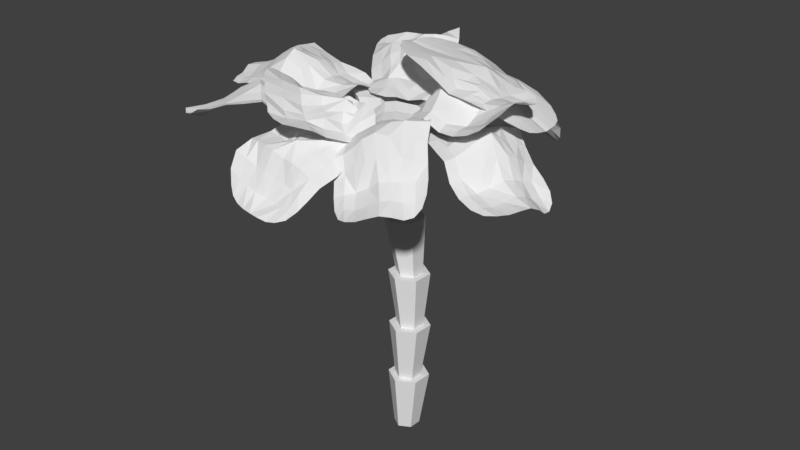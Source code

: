 # Source: palmtree_1.blend  (saved by Blender 2.78.0; exported with 4.5.12 LTS)
import bpy
from mathutils import Matrix  # noqa: F401  (used for matrix-valued properties, if any)

bpy.ops.wm.read_factory_settings(use_empty=True)
scene = bpy.context.scene
scene.name = 'Scene'

# ---- collections
col_collection_1 = bpy.data.collections.new('Collection 1'); scene.collection.children.link(col_collection_1)

# ---- world
world_world = bpy.data.worlds.new('World'); scene.world = world_world
world_world.color = (0.05088, 0.05088, 0.05088)
world_world.use_sun_shadow = False
world_world.sun_shadow_jitter_overblur = 0.0
world_world.cycles.sampling_method = 'MANUAL'

# ---- meshes
me_plane_011 = bpy.data.meshes.new('Plane.011')
me_plane_011.from_pydata([(0.3231, 0.2641, -0.06756), (0.3207, 0.09726, 0.1308), (0.4455, 0.2767, -0.07657), (0.3239, 0.5221, -0.07202), (0.1876, 0.2771, 0.0005654), (0.2076, 0.1147, 0.2177), (0.4327, 0.08315, 0.008211), (0.4379, 0.5008, -0.0867), (0.1907, 0.5325, -0.01865), (-0.1691, 0.3254, 0.09362), (-0.1668, 0.1463, 0.2661), (-0.044, 0.3206, 0.1097), (-0.1734, 0.5363, 0.002925), (-0.2923, 0.3314, 0.08926), (-0.2937, 0.1469, 0.2088), (-0.03678, 0.1437, 0.2899), (-0.0506, 0.5453, 0.04728), (-0.2872, 0.5218, 0.01171), (-0.1969, -0.4614, 0.269), (-0.2029, -0.6598, 0.2119), (-0.07214, -0.4652, 0.2898), (-0.2036, -0.2643, 0.4169), (-0.332, -0.4595, 0.3094), (-0.3175, -0.639, 0.2045), (-0.08374, -0.669, 0.2429), (-0.06607, -0.2694, 0.4053), (-0.3375, -0.2584, 0.4034), (0.2829, -0.4552, 0.1822), (0.2599, -0.6555, 0.1224), (0.4029, -0.4528, 0.1621), (0.3119, -0.2633, 0.2618), (0.1682, -0.4596, 0.2355), (0.1486, -0.6654, 0.1788), (0.3803, -0.6387, 0.1441), (0.4232, -0.2633, 0.1694), (0.1937, -0.2633, 0.3162), (-0.4693, -0.2542, 0.3948), (-0.4671, -0.4534, 0.3348), (-0.4372, -0.6154, 0.2392), (0.1352, -0.8731, 0.151), (0.2487, -0.8595, 0.1313), (0.3483, -0.8193, 0.1054), (0.5532, 0.0866, -0.0482), (0.554, 0.2786, -0.1105), (0.5355, 0.4673, -0.1264), (-0.05568, 0.7706, 0.02651), (-0.1728, 0.7535, -0.03308), (-0.2738, 0.7133, -0.03972), (-0.4045, 0.5122, 0.07825), (-0.4242, 0.3449, 0.1331), (-0.4257, 0.1536, 0.1887), (-0.3095, -0.8204, 0.1906), (-0.2065, -0.8603, 0.1935), (-0.09208, -0.8751, 0.2241), (0.4859, -0.6096, 0.1078), (0.5225, -0.4469, 0.129), (0.5448, -0.2627, 0.1194), (0.4136, 0.7129, -0.05404), (0.3064, 0.7604, -0.01611), (0.1848, 0.7733, 0.02886), (0.09117, 0.1277, 0.2642), (0.07457, 0.3085, 0.09931), (0.06858, 0.5406, 0.04619), (0.03705, -0.6685, 0.2363), (0.05196, -0.4634, 0.2805), (0.07252, -0.2686, 0.3754), (-0.0403, -0.05414, 0.3915), (-0.1672, -0.05319, 0.3406), (-0.2999, -0.04793, 0.3248), (0.4491, -0.07506, 0.1619), (0.3374, -0.06889, 0.256), (0.2302, -0.05949, 0.3658), (-0.3853, -0.7414, 0.1781), (0.4369, -0.7431, 0.1257), (-0.3556, 0.6397, 0.01086), (0.4892, 0.6187, -0.1041), (-0.4278, -0.0444, 0.2924), (0.02704, -0.8753, 0.2229), (0.5725, -0.07445, 0.1169), (0.06457, 0.7712, 0.0533), (0.09782, -0.05575, 0.4417), (0.3854, 2.42, -0.9141), (0.3074, 2.351, -0.6766), (0.5048, 2.392, -0.9004), (0.476, 2.644, -1.005), (0.2572, 2.496, -0.8848), (0.2, 2.432, -0.6268), (0.4181, 2.259, -0.7604), (0.5763, 2.586, -0.9865), (0.3503, 2.712, -0.9875), (-0.06754, 2.677, -0.8918), (-0.143, 2.586, -0.673), (0.04617, 2.643, -0.8488), (0.009786, 2.828, -1.047), (-0.1801, 2.716, -0.9241), (-0.2562, 2.601, -0.7528), (-0.02469, 2.556, -0.6226), (0.1235, 2.818, -0.9828), (-0.1023, 2.851, -1.058), (-0.382, 2.064, -0.4728), (-0.4511, 1.87, -0.4599), (-0.2687, 2.033, -0.4259), (-0.3333, 2.296, -0.4047), (-0.5111, 2.12, -0.4653), (-0.5503, 1.918, -0.4982), (-0.3459, 1.839, -0.403), (-0.2056, 2.247, -0.3842), (-0.4551, 2.334, -0.4476), (0.07601, 1.898, -0.4521), (-0.009411, 1.706, -0.4447), (0.1907, 1.857, -0.4457), (0.1624, 2.088, -0.4373), (-0.03744, 1.947, -0.4262), (-0.1219, 1.751, -0.4134), (0.1068, 1.694, -0.4047), (0.2746, 2.021, -0.4983), (0.04712, 2.143, -0.4126), (-0.5759, 2.372, -0.4851), (-0.6375, 2.174, -0.4728), (-0.657, 1.986, -0.4998), (-0.2039, 1.562, -0.3721), (-0.09136, 1.534, -0.3704), (0.01784, 1.53, -0.3864), (0.5369, 2.205, -0.7876), (0.6099, 2.349, -0.909), (0.6594, 2.514, -0.9909), (0.1987, 3.009, -1.079), (0.0888, 3.004, -1.152), (-0.01883, 2.995, -1.167), (-0.2212, 2.902, -1.019), (-0.3025, 2.783, -0.9166), (-0.3753, 2.637, -0.8017), (-0.6044, 1.751, -0.4483), (-0.5223, 1.688, -0.4103), (-0.4234, 1.654, -0.3528), (0.2187, 1.675, -0.4252), (0.3074, 1.816, -0.4526), (0.3929, 1.967, -0.5185), (0.6241, 2.792, -1.033), (0.5371, 2.879, -1.037), (0.424, 2.943, -1.026), (0.09153, 2.495, -0.6134), (0.1536, 2.594, -0.8289), (0.2333, 2.779, -0.9568), (-0.2323, 1.803, -0.3834), (-0.1513, 1.995, -0.4084), (-0.07323, 2.197, -0.3824), (-0.1057, 2.423, -0.4637), (-0.2193, 2.441, -0.5377), (-0.3399, 2.477, -0.5823), (0.3647, 2.175, -0.5628), (0.2541, 2.249, -0.5024), (0.1473, 2.331, -0.4277), (-0.6466, 1.838, -0.5024), (0.1252, 1.579, -0.3745), (-0.1252, 2.974, -1.113), (0.6666, 2.668, -1.031), (-0.4552, 2.505, -0.6405), (-0.3121, 1.619, -0.3285), (0.4842, 2.123, -0.5779), (0.3088, 2.985, -1.029), (0.01813, 2.401, -0.3876), (0.9648, 1.338, -0.8418), (0.899, 1.306, -0.5931), (1.04, 1.24, -0.8511), (1.162, 1.465, -0.9504), (0.9211, 1.474, -0.7892), (0.8772, 1.431, -0.5244), (0.9114, 1.176, -0.6957), (1.204, 1.356, -0.9514), (1.112, 1.594, -0.9101), (0.789, 1.817, -0.7354), (0.7082, 1.769, -0.5052), (0.8602, 1.715, -0.7147), (0.9193, 1.903, -0.9039), (0.7236, 1.921, -0.7459), (0.6196, 1.861, -0.5619), (0.7863, 1.666, -0.4782), (1.009, 1.817, -0.863), (0.8476, 1.993, -0.8937), (0.2267, 1.492, -0.2573), (0.05311, 1.384, -0.2294), (0.3, 1.392, -0.2328), (0.4213, 1.633, -0.2024), (0.1658, 1.615, -0.2257), (0.0028, 1.487, -0.2483), (0.1224, 1.288, -0.1935), (0.4904, 1.513, -0.2063), (0.3469, 1.744, -0.2214), (0.4711, 1.075, -0.3236), (0.2856, 0.9794, -0.2978), (0.5333, 0.9718, -0.339), (0.6598, 1.167, -0.3276), (0.4208, 1.182, -0.2768), (0.2341, 1.081, -0.2459), (0.3726, 0.8934, -0.2809), (0.6922, 1.051, -0.4084), (0.6113, 1.279, -0.2818), (0.2739, 1.853, -0.2353), (0.1033, 1.737, -0.2093), (-0.03472, 1.607, -0.2301), (0.05855, 0.9815, -0.1876), (0.126, 0.8892, -0.2074), (0.2039, 0.8201, -0.2441), (0.9632, 1.063, -0.7447), (1.091, 1.143, -0.8793), (1.22, 1.248, -0.971), (1.172, 1.928, -0.9734), (1.074, 2.002, -1.025), (0.9853, 2.064, -1.018), (0.7961, 2.102, -0.8328), (0.6744, 2.049, -0.7156), (0.5448, 1.968, -0.5873), (-0.1362, 1.387, -0.1873), (-0.1085, 1.282, -0.1651), (-0.04625, 1.187, -0.1274), (0.442, 0.8111, -0.3223), (0.5939, 0.8672, -0.3677), (0.7445, 0.9382, -0.4504), (1.363, 1.49, -1.008), (1.352, 1.612, -0.9963), (1.309, 1.731, -0.9645), (0.8371, 1.546, -0.491), (0.9137, 1.608, -0.7154), (1.071, 1.716, -0.8582), (0.188, 1.186, -0.1957), (0.3676, 1.287, -0.2379), (0.5586, 1.391, -0.2295), (0.6652, 1.596, -0.3053), (0.579, 1.689, -0.3563), (0.504, 1.798, -0.3772), (0.8485, 1.122, -0.4906), (0.8211, 1.241, -0.4108), (0.8037, 1.362, -0.3178), (-0.1219, 1.486, -0.2331), (0.3182, 0.7897, -0.2536), (0.8995, 2.108, -0.9444), (1.317, 1.368, -1.013), (0.4251, 1.897, -0.4124), (0.01962, 1.088, -0.1246), (0.9033, 1.008, -0.528), (1.248, 1.836, -0.9452), (0.757, 1.493, -0.2543), (0.1003, 2.168, -0.3111), (0.05804, 1.966, -0.1538), (0.2222, 2.153, -0.3234), (0.1622, 2.413, -0.2597), (-0.02839, 2.196, -0.2351), (-0.04789, 1.989, -0.05947), (0.1638, 1.954, -0.2819), (0.2679, 2.37, -0.2844), (0.03509, 2.442, -0.1987), (-0.3638, 2.304, -0.1159), (-0.4043, 2.095, 0.01334), (-0.2434, 2.267, -0.1076), (-0.3178, 2.525, -0.1585), (-0.482, 2.339, -0.1127), (-0.5274, 2.138, -0.03596), (-0.2787, 2.057, 0.02943), (-0.1965, 2.495, -0.1195), (-0.4318, 2.535, -0.1474), (-0.5774, 1.526, -0.1137), (-0.63, 1.352, -0.2121), (-0.4571, 1.489, -0.1006), (-0.5376, 1.681, 0.07337), (-0.7082, 1.55, -0.06719), (-0.7364, 1.4, -0.209), (-0.5165, 1.309, -0.1898), (-0.4051, 1.647, 0.05411), (-0.6662, 1.721, 0.06825), (-0.1095, 1.44, -0.2212), (-0.1791, 1.269, -0.3217), (0.007642, 1.419, -0.2464), (-0.03607, 1.598, -0.1035), (-0.2222, 1.451, -0.1645), (-0.2898, 1.273, -0.2632), (-0.05825, 1.252, -0.303), (0.0722, 1.592, -0.1992), (-0.1511, 1.613, -0.04458), (-0.7933, 1.757, 0.06741), (-0.8382, 1.581, -0.03427), (-0.8472, 1.442, -0.1641), (-0.3519, 1.085, -0.3346), (-0.2383, 1.076, -0.3566), (-0.132, 1.097, -0.3782), (0.2818, 1.942, -0.3423), (0.3282, 2.138, -0.3614), (0.3549, 2.324, -0.3353), (-0.1481, 2.714, -0.09076), (-0.2658, 2.738, -0.1467), (-0.3734, 2.725, -0.1567), (-0.5483, 2.538, -0.07866), (-0.6071, 2.372, -0.06037), (-0.654, 2.179, -0.04747), (-0.7715, 1.229, -0.2622), (-0.6809, 1.167, -0.2732), (-0.5733, 1.12, -0.2524), (0.0513, 1.263, -0.3374), (0.1253, 1.404, -0.2834), (0.1906, 1.576, -0.254), (0.2944, 2.569, -0.2054), (0.2014, 2.63, -0.1528), (0.08623, 2.661, -0.09998), (-0.1581, 2.018, -0.005495), (-0.131, 2.23, -0.1263), (-0.08181, 2.463, -0.1276), (-0.399, 1.283, -0.2022), (-0.3361, 1.464, -0.1155), (-0.2702, 1.623, 0.01816), (-0.3291, 1.848, 0.08589), (-0.4521, 1.89, 0.0429), (-0.5797, 1.929, 0.0353), (0.1419, 1.766, -0.1671), (0.03468, 1.777, -0.06842), (-0.06751, 1.786, 0.04607), (-0.8264, 1.324, -0.2535), (-0.02787, 1.144, -0.3464), (-0.4704, 2.663, -0.1192), (0.3457, 2.473, -0.2784), (-0.7031, 1.969, 0.01093), (-0.4576, 1.092, -0.2596), (0.2621, 1.748, -0.2171), (-0.03116, 2.681, -0.07056), (-0.1954, 1.804, 0.1275), (0.6907, 1.039, -0.3453), (0.8556, 0.9717, -0.4068), (0.6839, 1.13, -0.3954), (0.5175, 1.103, -0.2288), (0.675, 0.9354, -0.3159), (0.8806, 0.8753, -0.3462), (0.7839, 1.053, -0.5132), (0.5397, 1.193, -0.2931), (0.4854, 0.9952, -0.2028), (0.5979, 0.5669, -0.2234), (0.8084, 0.5484, -0.2385), (0.616, 0.6647, -0.2649), (0.4032, 0.611, -0.1428), (0.5957, 0.4727, -0.1478), (0.7483, 0.4376, -0.2432), (0.8357, 0.6508, -0.2865), (0.4138, 0.7193, -0.1717), (0.4184, 0.5127, -0.09169), (1.32, 0.3402, -0.547), (1.414, 0.2665, -0.7332), (1.329, 0.4549, -0.592), (1.231, 0.4103, -0.3369), (1.336, 0.2233, -0.4674), (1.414, 0.17, -0.6604), (1.419, 0.3726, -0.789), (1.256, 0.5351, -0.3778), (1.19, 0.2799, -0.3097), (1.315, 0.811, -0.7574), (1.454, 0.7447, -0.9091), (1.346, 0.9114, -0.7808), (1.246, 0.8772, -0.5568), (1.311, 0.7045, -0.7129), (1.428, 0.6336, -0.8974), (1.46, 0.8516, -0.9204), (1.227, 0.9737, -0.6496), (1.247, 0.7716, -0.4939), (1.143, 0.1562, -0.3032), (1.34, 0.09767, -0.3861), (1.431, 0.07339, -0.5617), (1.635, 0.5603, -0.9819), (1.63, 0.6741, -1.017), (1.615, 0.7804, -1.019), (0.7733, 1.168, -0.5709), (0.6772, 1.23, -0.4478), (0.5665, 1.275, -0.3532), (0.2539, 0.7926, -0.02439), (0.2262, 0.6743, -0.03779), (0.2513, 0.5736, -0.01843), (0.4472, 0.414, -0.02659), (0.5947, 0.3574, -0.07997), (0.7333, 0.3061, -0.1981), (1.5, 0.1201, -0.8342), (1.531, 0.1996, -0.9005), (1.564, 0.3027, -0.9368), (1.451, 0.9543, -0.9382), (1.33, 1.007, -0.8542), (1.2, 1.068, -0.7533), (0.397, 1.241, -0.1598), (0.3441, 1.159, -0.1164), (0.3156, 1.056, -0.07165), (0.8508, 0.7572, -0.3465), (0.6354, 0.7981, -0.3077), (0.4546, 0.8625, -0.1721), (1.415, 0.4987, -0.8541), (1.316, 0.5749, -0.6583), (1.233, 0.6535, -0.458), (1.038, 0.6159, -0.3304), (0.981, 0.4984, -0.3472), (0.9531, 0.3684, -0.3171), (1.015, 1.029, -0.5831), (1.058, 0.9396, -0.4748), (1.062, 0.8305, -0.4107), (1.459, 0.07385, -0.7336), (1.553, 0.8774, -1.004), (0.3188, 0.4823, -0.01295), (0.4657, 1.287, -0.2424), (0.9328, 0.2354, -0.2746), (1.603, 0.4324, -0.9594), (0.9785, 1.126, -0.6857), (0.2694, 0.9224, -0.07114), (1.105, 0.7341, -0.2985), (-0.696, 0.3373, -0.2093), (-0.8294, 0.2122, -0.2546), (-0.6083, 0.2829, -0.2247), (-0.5712, 0.4906, -0.1167), (-0.7776, 0.4082, -0.2217), (-0.9332, 0.2579, -0.2274), (-0.7041, 0.1949, -0.3386), (-0.4974, 0.4079, -0.1395), (-0.6466, 0.5755, -0.137), (-1.054, 0.6733, -0.2812), (-1.181, 0.5054, -0.2576), (-0.9764, 0.5988, -0.2814), (-0.9271, 0.8402, -0.2328), (-1.144, 0.7456, -0.2453), (-1.238, 0.6034, -0.3129), (-1.103, 0.4189, -0.2602), (-0.839, 0.7715, -0.2194), (-1.025, 0.8913, -0.217), (-1.572, 0.07474, -0.5056), (-1.649, -0.03541, -0.6817), (-1.475, -0.001644, -0.505), (-1.506, 0.1905, -0.3077), (-1.692, 0.1438, -0.47), (-1.742, 0.03516, -0.6487), (-1.555, -0.1075, -0.695), (-1.41, 0.09793, -0.2964), (-1.595, 0.2933, -0.3367), (-1.146, -0.2134, -0.5353), (-1.247, -0.3501, -0.6682), (-1.076, -0.2931, -0.5154), (-1.091, -0.1155, -0.3433), (-1.239, -0.1453, -0.5325), (-1.326, -0.2738, -0.7014), (-1.161, -0.4087, -0.6399), (-0.9848, -0.1778, -0.3985), (-1.19, -0.04525, -0.3223), (-1.672, 0.3907, -0.3835), (-1.812, 0.2273, -0.4385), (-1.848, 0.1018, -0.5886), (-1.483, -0.4388, -0.761), (-1.381, -0.4997, -0.7545), (-1.285, -0.5371, -0.7226), (-0.5938, 0.13, -0.3537), (-0.5138, 0.224, -0.2396), (-0.4342, 0.3271, -0.1605), (-0.7195, 0.9207, -0.09245), (-0.7986, 0.9927, -0.1516), (-0.8982, 1.025, -0.1636), (-1.134, 0.9367, -0.1858), (-1.251, 0.8237, -0.2235), (-1.346, 0.6922, -0.3205), (-1.797, -0.07373, -0.8071), (-1.736, -0.1593, -0.8336), (-1.663, -0.2464, -0.8242), (-1.069, -0.4542, -0.6226), (-0.9751, -0.3504, -0.5525), (-0.874, -0.2364, -0.4663), (-0.4059, 0.5501, -0.03079), (-0.452, 0.6462, -0.03057), (-0.529, 0.7326, -0.03133), (-1.013, 0.3362, -0.275), (-0.8699, 0.5063, -0.2701), (-0.744, 0.6724, -0.1614), (-1.437, -0.1855, -0.7115), (-1.358, -0.07034, -0.5265), (-1.286, 0.03333, -0.3334), (-1.234, 0.2552, -0.2705), (-1.296, 0.349, -0.3384), (-1.393, 0.4422, -0.3619), (-0.8363, -0.006576, -0.3628), (-0.953, 0.03832, -0.2858), (-1.056, 0.108, -0.2642), (-1.831, 0.01713, -0.7398), (-1.175, -0.5258, -0.6886), (-1.011, 1.014, -0.1763), (-0.3902, 0.4433, -0.07602), (-1.498, 0.535, -0.3735), (-1.574, -0.3462, -0.7916), (-0.7179, -0.05898, -0.4302), (-0.6131, 0.8317, -0.08688), (-1.18, 0.1575, -0.1861), (-1.084, 1.262, -0.3099), (-1.247, 1.342, -0.3578), (-1.107, 1.16, -0.3136), (-0.8947, 1.203, -0.2177), (-1.044, 1.36, -0.3345), (-1.237, 1.457, -0.3433), (-1.226, 1.21, -0.429), (-0.9495, 1.105, -0.228), (-0.84, 1.299, -0.2506), (-0.8862, 1.699, -0.4367), (-1.085, 1.767, -0.4126), (-0.9312, 1.602, -0.4248), (-0.6852, 1.638, -0.3892), (-0.846, 1.811, -0.4141), (-1.014, 1.846, -0.4795), (-1.142, 1.666, -0.4023), (-0.7208, 1.534, -0.3632), (-0.6685, 1.749, -0.3858), (-1.629, 1.97, -0.6631), (-1.765, 1.989, -0.8371), (-1.67, 1.854, -0.6485), (-1.491, 1.966, -0.4687), (-1.602, 2.108, -0.6431), (-1.728, 2.102, -0.8175), (-1.803, 1.875, -0.8369), (-1.546, 1.847, -0.4426), (-1.424, 2.08, -0.5127), (-1.763, 1.473, -0.6346), (-1.93, 1.51, -0.7659), (-1.815, 1.384, -0.6031), (-1.646, 1.474, -0.4459), (-1.729, 1.583, -0.6448), (-1.886, 1.606, -0.8114), (-1.957, 1.414, -0.7262), (-1.672, 1.348, -0.487), (-1.611, 1.591, -0.4387), (-1.359, 2.178, -0.5729), (-1.561, 2.252, -0.6284), (-1.697, 2.23, -0.7719), (-2.095, 1.694, -0.8728), (-2.119, 1.579, -0.853), (-2.122, 1.481, -0.8102), (-1.252, 1.083, -0.4297), (-1.132, 1.05, -0.316), (-1.006, 1.017, -0.2376), (-0.5361, 1.483, -0.2371), (-0.4962, 1.575, -0.3079), (-0.4982, 1.678, -0.331), (-0.6599, 1.869, -0.3675), (-0.8062, 1.938, -0.4074), (-0.9652, 1.975, -0.5029), (-1.854, 2.102, -0.9721), (-1.916, 2.014, -0.987), (-1.974, 1.919, -0.965), (-1.969, 1.314, -0.6975), (-1.837, 1.267, -0.627), (-1.693, 1.217, -0.5405), (-0.7813, 1.076, -0.122), (-0.7055, 1.15, -0.1326), (-0.6491, 1.25, -0.1463), (-1.191, 1.553, -0.4031), (-0.9833, 1.473, -0.3977), (-0.7812, 1.419, -0.2903), (-1.839, 1.737, -0.8374), (-1.697, 1.72, -0.6548), (-1.568, 1.705, -0.4638), (-1.339, 1.735, -0.4124), (-1.274, 1.816, -0.492), (-1.218, 1.934, -0.5304), (-1.46, 1.267, -0.4505), (-1.453, 1.399, -0.3875), (-1.42, 1.521, -0.3801), (-1.777, 2.17, -0.9146), (-2.074, 1.384, -0.7674), (-0.5458, 1.779, -0.3527), (-0.8786, 1.022, -0.158), (-1.165, 2.062, -0.5578), (-2.038, 1.807, -0.9178), (-1.474, 1.131, -0.5034), (-0.5851, 1.355, -0.2159), (-1.411, 1.661, -0.3169), (-1.234, 1.969, -0.4544), (-1.135, 1.901, -0.3724), (-1.19, 2.027, -0.4897), (-1.37, 2.047, -0.5168), (-1.278, 1.899, -0.4412), (-1.178, 1.84, -0.3205), (-1.089, 1.941, -0.4725), (-1.305, 2.1, -0.5403), (-1.421, 1.973, -0.5149), (-1.438, 1.646, -0.4128), (-1.336, 1.622, -0.2862), (-1.386, 1.71, -0.4293), (-1.566, 1.703, -0.5027), (-1.501, 1.592, -0.3714), (-1.382, 1.541, -0.3152), (-1.276, 1.687, -0.3004), (-1.524, 1.777, -0.5193), (-1.608, 1.64, -0.4609), (-0.9586, 1.385, -0.08462), (-0.8182, 1.288, -0.1014), (-0.906, 1.461, -0.1099), (-1.111, 1.484, -0.05322), (-1.021, 1.314, -0.02767), (-0.8799, 1.232, -0.05968), (-0.7631, 1.356, -0.1339), (-1.052, 1.568, -0.06763), (-1.171, 1.394, -0.05411), (-0.7467, 1.692, -0.2265), (-0.6056, 1.606, -0.2012), (-0.6997, 1.761, -0.2271), (-0.8854, 1.785, -0.1864), (-0.795, 1.622, -0.1988), (-0.6452, 1.527, -0.2014), (-0.5757, 1.683, -0.2123), (-0.8205, 1.839, -0.2489), (-0.9423, 1.72, -0.1476), (-1.219, 1.305, -0.0688), (-1.091, 1.238, 0.02321), (-0.9495, 1.18, 0.003753), (-0.5143, 1.448, -0.1027), (-0.4743, 1.525, -0.1323), (-0.4599, 1.605, -0.1528), (-1.037, 2.015, -0.5158), (-1.143, 2.09, -0.5269), (-1.241, 2.147, -0.5581), (-1.67, 1.867, -0.5604), (-1.697, 1.778, -0.5724), (-1.716, 1.706, -0.5384), (-1.652, 1.579, -0.4044), (-1.564, 1.52, -0.3307), (-1.44, 1.453, -0.2919), (-0.7467, 1.156, -0.07915), (-0.678, 1.2, -0.09691), (-0.6221, 1.268, -0.1025), (-0.5503, 1.756, -0.2362), (-0.6453, 1.818, -0.2792), (-0.7532, 1.888, -0.321), (-1.44, 2.168, -0.5744), (-1.506, 2.118, -0.5803), (-1.565, 2.052, -0.5682), (-1.213, 1.754, -0.328), (-1.327, 1.8, -0.4491), (-1.478, 1.882, -0.5077), (-0.7025, 1.436, -0.1775), (-0.8496, 1.537, -0.1588), (-0.9923, 1.64, -0.1291), (-1.164, 1.645, -0.1906), (-1.202, 1.556, -0.2221), (-1.257, 1.467, -0.2137), (-0.9466, 1.901, -0.3573), (-1.008, 1.856, -0.2735), (-1.065, 1.787, -0.2318), (-0.8342, 1.143, -0.05555), (-0.4786, 1.682, -0.1945), (-1.706, 1.637, -0.4851), (-1.351, 2.183, -0.5728), (-1.317, 1.377, -0.1946), (-0.5662, 1.358, -0.1004), (-0.8834, 1.953, -0.4349), (-1.611, 1.954, -0.5841), (-1.131, 1.738, -0.1455), (-0.3863, 0.8376, 0.03649), (-0.5408, 0.7721, 0.1223), (-0.3356, 0.7496, 0.01199), (-0.206, 0.9449, -0.0235), (-0.4456, 0.9286, 0.02931), (-0.599, 0.8628, 0.167), (-0.4937, 0.6797, 0.01149), (-0.1757, 0.8365, -0.03369), (-0.2625, 1.043, -0.04613), (-0.6519, 1.253, -0.02009), (-0.7687, 1.169, 0.1355), (-0.6038, 1.157, -0.01899), (-0.4932, 1.358, -0.1209), (-0.6893, 1.363, 0.01225), (-0.8287, 1.26, 0.07194), (-0.7241, 1.062, 0.1405), (-0.4278, 1.266, -0.117), (-0.5526, 1.447, -0.08989), (-1.3, 0.8879, 0.3312), (-1.484, 0.7723, 0.2862), (-1.237, 0.7822, 0.3252), (-1.111, 1.019, 0.3947), (-1.362, 1.008, 0.378), (-1.525, 0.8814, 0.3183), (-1.429, 0.667, 0.2687), (-1.045, 0.9034, 0.4051), (-1.181, 1.136, 0.3631), (-1.031, 0.4542, 0.2575), (-1.214, 0.3391, 0.2688), (-0.9788, 0.3629, 0.28), (-0.8586, 0.5736, 0.3307), (-1.091, 0.5523, 0.2685), (-1.282, 0.4272, 0.2421), (-1.14, 0.2615, 0.28), (-0.8176, 0.459, 0.2716), (-0.9119, 0.6812, 0.3566), (-1.251, 1.237, 0.315), (-1.423, 1.139, 0.415), (-1.562, 1.001, 0.3788), (-1.471, 0.3332, 0.347), (-1.397, 0.2404, 0.3356), (-1.309, 0.1782, 0.3352), (-0.4268, 0.5735, -0.01784), (-0.28, 0.6553, -0.01297), (-0.1524, 0.7345, -0.03868), (-0.2324, 1.383, -0.1468), (-0.3167, 1.46, -0.1908), (-0.3968, 1.525, -0.1712), (-0.6122, 1.541, -0.03981), (-0.7468, 1.481, 0.03838), (-0.9025, 1.379, 0.07137), (-1.681, 0.7629, 0.276), (-1.664, 0.6564, 0.2704), (-1.616, 0.5541, 0.2869), (-1.064, 0.1892, 0.2737), (-0.9307, 0.2605, 0.2346), (-0.78, 0.3422, 0.1994), (-0.01435, 0.953, -0.06131), (-0.03357, 1.055, -0.08698), (-0.07951, 1.161, -0.09494), (-0.6762, 0.949, 0.1291), (-0.5293, 1.036, -0.0134), (-0.3365, 1.159, -0.06791), (-1.36, 0.5462, 0.2415), (-1.169, 0.6679, 0.2898), (-0.9801, 0.785, 0.3529), (-0.8626, 0.9727, 0.27), (-0.9346, 1.058, 0.2013), (-1.008, 1.172, 0.1818), (-0.6486, 0.5548, 0.1496), (-0.688, 0.6652, 0.238), (-0.7449, 0.7746, 0.2667), (-1.652, 0.8754, 0.2981), (-1.2, 0.1521, 0.306), (-0.4952, 1.559, -0.1253), (-0.04738, 0.8413, -0.05086), (-1.082, 1.292, 0.1753), (-1.544, 0.4414, 0.32), (-0.6035, 0.4401, 0.07118), (-0.1608, 1.264, -0.1471), (-0.7881, 0.892, 0.3567), (0.6477, 0.4541, 0.145), (0.5056, 0.5518, 0.06916), (0.5996, 0.368, 0.1793), (0.824, 0.3853, 0.2539), (0.7082, 0.5225, 0.08588), (0.5455, 0.6574, 0.03974), (0.4869, 0.4021, 0.05271), (0.7458, 0.3081, 0.2806), (0.8976, 0.4449, 0.188), (0.9352, 0.747, -0.1342), (0.7622, 0.8692, -0.1389), (0.8687, 0.6763, -0.08726), (1.118, 0.6567, -0.06572), (1.004, 0.8444, -0.1545), (0.8449, 0.8968, -0.2299), (0.6836, 0.7973, -0.09195), (1.061, 0.5829, -0.003296), (1.162, 0.7524, -0.1037), (0.2651, 1.104, -0.4517), (0.1228, 1.093, -0.6211), (0.1988, 1.016, -0.3952), (0.4154, 1.134, -0.2685), (0.3279, 1.227, -0.4845), (0.189, 1.192, -0.6448), (0.05825, 1.002, -0.5786), (0.3347, 1.052, -0.2004), (0.5041, 1.202, -0.3513), (0.01537, 0.705, -0.2408), (-0.1487, 0.7351, -0.3779), (-0.05381, 0.6507, -0.1787), (0.146, 0.743, -0.06505), (0.07441, 0.7907, -0.291), (-0.08588, 0.792, -0.4552), (-0.1943, 0.6701, -0.3052), (0.0858, 0.6223, -0.05629), (0.2096, 0.8415, -0.102), (0.5859, 1.251, -0.4434), (0.4041, 1.35, -0.5238), (0.2543, 1.314, -0.6499), (-0.2715, 0.9041, -0.5469), (-0.3212, 0.8146, -0.4858), (-0.3445, 0.7429, -0.4094), (0.4307, 0.2957, 0.09893), (0.5479, 0.276, 0.2178), (0.6687, 0.2412, 0.3039), (1.238, 0.5342, 0.1343), (1.292, 0.5796, 0.03485), (1.314, 0.6638, -0.02499), (1.202, 0.864, -0.1315), (1.074, 0.9503, -0.1955), (0.9215, 0.991, -0.2993), (0.05254, 1.169, -0.7891), (-0.03035, 1.102, -0.771), (-0.108, 1.04, -0.7153), (-0.2281, 0.5943, -0.2415), (-0.1068, 0.5429, -0.1573), (0.0277, 0.4922, -0.05748), (0.9106, 0.2762, 0.3911), (1.001, 0.3188, 0.3541), (1.079, 0.3884, 0.3046), (0.6081, 0.709, -0.05105), (0.7891, 0.5848, -0.01446), (0.9805, 0.5224, 0.1068), (-0.01048, 0.8881, -0.5282), (0.1384, 0.9008, -0.3509), (0.2766, 0.9231, -0.1674), (0.5093, 0.9074, -0.1287), (0.5856, 0.934, -0.2324), (0.665, 1.011, -0.3118), (0.2731, 0.5073, 0.009505), (0.3187, 0.6465, 0.01861), (0.3813, 0.7496, -0.01981), (0.1492, 1.231, -0.7607), (-0.3183, 0.6592, -0.3332), (1.291, 0.7588, -0.08321), (0.8, 0.2407, 0.377), (0.7451, 1.102, -0.3845), (-0.1932, 0.9735, -0.6302), (0.2218, 0.3705, 0.0109), (1.16, 0.4402, 0.2014), (0.4309, 0.8954, -0.01343)], [], [(0, 4, 5, 1), (1, 5, 71, 70), (4, 61, 60, 5), (5, 60, 80, 71), (0, 1, 6, 2), (2, 6, 42, 43), (1, 70, 69, 6), (6, 69, 78, 42), (0, 2, 7, 3), (3, 7, 57, 58), (2, 43, 44, 7), (7, 44, 75, 57), (0, 3, 8, 4), (4, 8, 62, 61), (3, 58, 59, 8), (8, 59, 79, 62), (9, 13, 14, 10), (10, 14, 68, 67), (13, 49, 50, 14), (14, 50, 76, 68), (9, 10, 15, 11), (11, 15, 60, 61), (10, 67, 66, 15), (15, 66, 80, 60), (9, 11, 16, 12), (12, 16, 45, 46), (11, 61, 62, 16), (16, 62, 79, 45), (9, 12, 17, 13), (13, 17, 48, 49), (12, 46, 47, 17), (17, 47, 74, 48), (18, 22, 23, 19), (19, 23, 51, 52), (22, 37, 38, 23), (23, 38, 72, 51), (18, 19, 24, 20), (20, 24, 63, 64), (19, 52, 53, 24), (24, 53, 77, 63), (18, 20, 25, 21), (21, 25, 66, 67), (20, 64, 65, 25), (25, 65, 80, 66), (18, 21, 26, 22), (22, 26, 36, 37), (21, 67, 68, 26), (26, 68, 76, 36), (27, 31, 32, 28), (28, 32, 39, 40), (31, 64, 63, 32), (32, 63, 77, 39), (27, 28, 33, 29), (29, 33, 54, 55), (28, 40, 41, 33), (33, 41, 73, 54), (27, 29, 34, 30), (30, 34, 69, 70), (29, 55, 56, 34), (34, 56, 78, 69), (27, 30, 35, 31), (31, 35, 65, 64), (30, 70, 71, 35), (35, 71, 80, 65), (81, 85, 86, 82), (82, 86, 152, 151), (85, 142, 141, 86), (86, 141, 161, 152), (81, 82, 87, 83), (83, 87, 123, 124), (82, 151, 150, 87), (87, 150, 159, 123), (81, 83, 88, 84), (84, 88, 138, 139), (83, 124, 125, 88), (88, 125, 156, 138), (81, 84, 89, 85), (85, 89, 143, 142), (84, 139, 140, 89), (89, 140, 160, 143), (90, 94, 95, 91), (91, 95, 149, 148), (94, 130, 131, 95), (95, 131, 157, 149), (90, 91, 96, 92), (92, 96, 141, 142), (91, 148, 147, 96), (96, 147, 161, 141), (90, 92, 97, 93), (93, 97, 126, 127), (92, 142, 143, 97), (97, 143, 160, 126), (90, 93, 98, 94), (94, 98, 129, 130), (93, 127, 128, 98), (98, 128, 155, 129), (99, 103, 104, 100), (100, 104, 132, 133), (103, 118, 119, 104), (104, 119, 153, 132), (99, 100, 105, 101), (101, 105, 144, 145), (100, 133, 134, 105), (105, 134, 158, 144), (99, 101, 106, 102), (102, 106, 147, 148), (101, 145, 146, 106), (106, 146, 161, 147), (99, 102, 107, 103), (103, 107, 117, 118), (102, 148, 149, 107), (107, 149, 157, 117), (108, 112, 113, 109), (109, 113, 120, 121), (112, 145, 144, 113), (113, 144, 158, 120), (108, 109, 114, 110), (110, 114, 135, 136), (109, 121, 122, 114), (114, 122, 154, 135), (108, 110, 115, 111), (111, 115, 150, 151), (110, 136, 137, 115), (115, 137, 159, 150), (108, 111, 116, 112), (112, 116, 146, 145), (111, 151, 152, 116), (116, 152, 161, 146), (162, 166, 167, 163), (163, 167, 233, 232), (166, 223, 222, 167), (167, 222, 242, 233), (162, 163, 168, 164), (164, 168, 204, 205), (163, 232, 231, 168), (168, 231, 240, 204), (162, 164, 169, 165), (165, 169, 219, 220), (164, 205, 206, 169), (169, 206, 237, 219), (162, 165, 170, 166), (166, 170, 224, 223), (165, 220, 221, 170), (170, 221, 241, 224), (171, 175, 176, 172), (172, 176, 230, 229), (175, 211, 212, 176), (176, 212, 238, 230), (171, 172, 177, 173), (173, 177, 222, 223), (172, 229, 228, 177), (177, 228, 242, 222), (171, 173, 178, 174), (174, 178, 207, 208), (173, 223, 224, 178), (178, 224, 241, 207), (171, 174, 179, 175), (175, 179, 210, 211), (174, 208, 209, 179), (179, 209, 236, 210), (180, 184, 185, 181), (181, 185, 213, 214), (184, 199, 200, 185), (185, 200, 234, 213), (180, 181, 186, 182), (182, 186, 225, 226), (181, 214, 215, 186), (186, 215, 239, 225), (180, 182, 187, 183), (183, 187, 228, 229), (182, 226, 227, 187), (187, 227, 242, 228), (180, 183, 188, 184), (184, 188, 198, 199), (183, 229, 230, 188), (188, 230, 238, 198), (189, 193, 194, 190), (190, 194, 201, 202), (193, 226, 225, 194), (194, 225, 239, 201), (189, 190, 195, 191), (191, 195, 216, 217), (190, 202, 203, 195), (195, 203, 235, 216), (189, 191, 196, 192), (192, 196, 231, 232), (191, 217, 218, 196), (196, 218, 240, 231), (189, 192, 197, 193), (193, 197, 227, 226), (192, 232, 233, 197), (197, 233, 242, 227), (243, 247, 248, 244), (244, 248, 314, 313), (247, 304, 303, 248), (248, 303, 323, 314), (243, 244, 249, 245), (245, 249, 285, 286), (244, 313, 312, 249), (249, 312, 321, 285), (243, 245, 250, 246), (246, 250, 300, 301), (245, 286, 287, 250), (250, 287, 318, 300), (243, 246, 251, 247), (247, 251, 305, 304), (246, 301, 302, 251), (251, 302, 322, 305), (252, 256, 257, 253), (253, 257, 311, 310), (256, 292, 293, 257), (257, 293, 319, 311), (252, 253, 258, 254), (254, 258, 303, 304), (253, 310, 309, 258), (258, 309, 323, 303), (252, 254, 259, 255), (255, 259, 288, 289), (254, 304, 305, 259), (259, 305, 322, 288), (252, 255, 260, 256), (256, 260, 291, 292), (255, 289, 290, 260), (260, 290, 317, 291), (261, 265, 266, 262), (262, 266, 294, 295), (265, 280, 281, 266), (266, 281, 315, 294), (261, 262, 267, 263), (263, 267, 306, 307), (262, 295, 296, 267), (267, 296, 320, 306), (261, 263, 268, 264), (264, 268, 309, 310), (263, 307, 308, 268), (268, 308, 323, 309), (261, 264, 269, 265), (265, 269, 279, 280), (264, 310, 311, 269), (269, 311, 319, 279), (270, 274, 275, 271), (271, 275, 282, 283), (274, 307, 306, 275), (275, 306, 320, 282), (270, 271, 276, 272), (272, 276, 297, 298), (271, 283, 284, 276), (276, 284, 316, 297), (270, 272, 277, 273), (273, 277, 312, 313), (272, 298, 299, 277), (277, 299, 321, 312), (270, 273, 278, 274), (274, 278, 308, 307), (273, 313, 314, 278), (278, 314, 323, 308), (324, 328, 329, 325), (325, 329, 395, 394), (328, 385, 384, 329), (329, 384, 404, 395), (324, 325, 330, 326), (326, 330, 366, 367), (325, 394, 393, 330), (330, 393, 402, 366), (324, 326, 331, 327), (327, 331, 381, 382), (326, 367, 368, 331), (331, 368, 399, 381), (324, 327, 332, 328), (328, 332, 386, 385), (327, 382, 383, 332), (332, 383, 403, 386), (333, 337, 338, 334), (334, 338, 392, 391), (337, 373, 374, 338), (338, 374, 400, 392), (333, 334, 339, 335), (335, 339, 384, 385), (334, 391, 390, 339), (339, 390, 404, 384), (333, 335, 340, 336), (336, 340, 369, 370), (335, 385, 386, 340), (340, 386, 403, 369), (333, 336, 341, 337), (337, 341, 372, 373), (336, 370, 371, 341), (341, 371, 398, 372), (342, 346, 347, 343), (343, 347, 375, 376), (346, 361, 362, 347), (347, 362, 396, 375), (342, 343, 348, 344), (344, 348, 387, 388), (343, 376, 377, 348), (348, 377, 401, 387), (342, 344, 349, 345), (345, 349, 390, 391), (344, 388, 389, 349), (349, 389, 404, 390), (342, 345, 350, 346), (346, 350, 360, 361), (345, 391, 392, 350), (350, 392, 400, 360), (351, 355, 356, 352), (352, 356, 363, 364), (355, 388, 387, 356), (356, 387, 401, 363), (351, 352, 357, 353), (353, 357, 378, 379), (352, 364, 365, 357), (357, 365, 397, 378), (351, 353, 358, 354), (354, 358, 393, 394), (353, 379, 380, 358), (358, 380, 402, 393), (351, 354, 359, 355), (355, 359, 389, 388), (354, 394, 395, 359), (359, 395, 404, 389), (405, 409, 410, 406), (406, 410, 476, 475), (409, 466, 465, 410), (410, 465, 485, 476), (405, 406, 411, 407), (407, 411, 447, 448), (406, 475, 474, 411), (411, 474, 483, 447), (405, 407, 412, 408), (408, 412, 462, 463), (407, 448, 449, 412), (412, 449, 480, 462), (405, 408, 413, 409), (409, 413, 467, 466), (408, 463, 464, 413), (413, 464, 484, 467), (414, 418, 419, 415), (415, 419, 473, 472), (418, 454, 455, 419), (419, 455, 481, 473), (414, 415, 420, 416), (416, 420, 465, 466), (415, 472, 471, 420), (420, 471, 485, 465), (414, 416, 421, 417), (417, 421, 450, 451), (416, 466, 467, 421), (421, 467, 484, 450), (414, 417, 422, 418), (418, 422, 453, 454), (417, 451, 452, 422), (422, 452, 479, 453), (423, 427, 428, 424), (424, 428, 456, 457), (427, 442, 443, 428), (428, 443, 477, 456), (423, 424, 429, 425), (425, 429, 468, 469), (424, 457, 458, 429), (429, 458, 482, 468), (423, 425, 430, 426), (426, 430, 471, 472), (425, 469, 470, 430), (430, 470, 485, 471), (423, 426, 431, 427), (427, 431, 441, 442), (426, 472, 473, 431), (431, 473, 481, 441), (432, 436, 437, 433), (433, 437, 444, 445), (436, 469, 468, 437), (437, 468, 482, 444), (432, 433, 438, 434), (434, 438, 459, 460), (433, 445, 446, 438), (438, 446, 478, 459), (432, 434, 439, 435), (435, 439, 474, 475), (434, 460, 461, 439), (439, 461, 483, 474), (432, 435, 440, 436), (436, 440, 470, 469), (435, 475, 476, 440), (440, 476, 485, 470), (486, 490, 491, 487), (487, 491, 557, 556), (490, 547, 546, 491), (491, 546, 566, 557), (486, 487, 492, 488), (488, 492, 528, 529), (487, 556, 555, 492), (492, 555, 564, 528), (486, 488, 493, 489), (489, 493, 543, 544), (488, 529, 530, 493), (493, 530, 561, 543), (486, 489, 494, 490), (490, 494, 548, 547), (489, 544, 545, 494), (494, 545, 565, 548), (495, 499, 500, 496), (496, 500, 554, 553), (499, 535, 536, 500), (500, 536, 562, 554), (495, 496, 501, 497), (497, 501, 546, 547), (496, 553, 552, 501), (501, 552, 566, 546), (495, 497, 502, 498), (498, 502, 531, 532), (497, 547, 548, 502), (502, 548, 565, 531), (495, 498, 503, 499), (499, 503, 534, 535), (498, 532, 533, 503), (503, 533, 560, 534), (504, 508, 509, 505), (505, 509, 537, 538), (508, 523, 524, 509), (509, 524, 558, 537), (504, 505, 510, 506), (506, 510, 549, 550), (505, 538, 539, 510), (510, 539, 563, 549), (504, 506, 511, 507), (507, 511, 552, 553), (506, 550, 551, 511), (511, 551, 566, 552), (504, 507, 512, 508), (508, 512, 522, 523), (507, 553, 554, 512), (512, 554, 562, 522), (513, 517, 518, 514), (514, 518, 525, 526), (517, 550, 549, 518), (518, 549, 563, 525), (513, 514, 519, 515), (515, 519, 540, 541), (514, 526, 527, 519), (519, 527, 559, 540), (513, 515, 520, 516), (516, 520, 555, 556), (515, 541, 542, 520), (520, 542, 564, 555), (513, 516, 521, 517), (517, 521, 551, 550), (516, 556, 557, 521), (521, 557, 566, 551), (567, 571, 572, 568), (568, 572, 638, 637), (571, 628, 627, 572), (572, 627, 647, 638), (567, 568, 573, 569), (569, 573, 609, 610), (568, 637, 636, 573), (573, 636, 645, 609), (567, 569, 574, 570), (570, 574, 624, 625), (569, 610, 611, 574), (574, 611, 642, 624), (567, 570, 575, 571), (571, 575, 629, 628), (570, 625, 626, 575), (575, 626, 646, 629), (576, 580, 581, 577), (577, 581, 635, 634), (580, 616, 617, 581), (581, 617, 643, 635), (576, 577, 582, 578), (578, 582, 627, 628), (577, 634, 633, 582), (582, 633, 647, 627), (576, 578, 583, 579), (579, 583, 612, 613), (578, 628, 629, 583), (583, 629, 646, 612), (576, 579, 584, 580), (580, 584, 615, 616), (579, 613, 614, 584), (584, 614, 641, 615), (585, 589, 590, 586), (586, 590, 618, 619), (589, 604, 605, 590), (590, 605, 639, 618), (585, 586, 591, 587), (587, 591, 630, 631), (586, 619, 620, 591), (591, 620, 644, 630), (585, 587, 592, 588), (588, 592, 633, 634), (587, 631, 632, 592), (592, 632, 647, 633), (585, 588, 593, 589), (589, 593, 603, 604), (588, 634, 635, 593), (593, 635, 643, 603), (594, 598, 599, 595), (595, 599, 606, 607), (598, 631, 630, 599), (599, 630, 644, 606), (594, 595, 600, 596), (596, 600, 621, 622), (595, 607, 608, 600), (600, 608, 640, 621), (594, 596, 601, 597), (597, 601, 636, 637), (596, 622, 623, 601), (601, 623, 645, 636), (594, 597, 602, 598), (598, 602, 632, 631), (597, 637, 638, 602), (602, 638, 647, 632), (648, 652, 653, 649), (649, 653, 719, 718), (652, 709, 708, 653), (653, 708, 728, 719), (648, 649, 654, 650), (650, 654, 690, 691), (649, 718, 717, 654), (654, 717, 726, 690), (648, 650, 655, 651), (651, 655, 705, 706), (650, 691, 692, 655), (655, 692, 723, 705), (648, 651, 656, 652), (652, 656, 710, 709), (651, 706, 707, 656), (656, 707, 727, 710), (657, 661, 662, 658), (658, 662, 716, 715), (661, 697, 698, 662), (662, 698, 724, 716), (657, 658, 663, 659), (659, 663, 708, 709), (658, 715, 714, 663), (663, 714, 728, 708), (657, 659, 664, 660), (660, 664, 693, 694), (659, 709, 710, 664), (664, 710, 727, 693), (657, 660, 665, 661), (661, 665, 696, 697), (660, 694, 695, 665), (665, 695, 722, 696), (666, 670, 671, 667), (667, 671, 699, 700), (670, 685, 686, 671), (671, 686, 720, 699), (666, 667, 672, 668), (668, 672, 711, 712), (667, 700, 701, 672), (672, 701, 725, 711), (666, 668, 673, 669), (669, 673, 714, 715), (668, 712, 713, 673), (673, 713, 728, 714), (666, 669, 674, 670), (670, 674, 684, 685), (669, 715, 716, 674), (674, 716, 724, 684), (675, 679, 680, 676), (676, 680, 687, 688), (679, 712, 711, 680), (680, 711, 725, 687), (675, 676, 681, 677), (677, 681, 702, 703), (676, 688, 689, 681), (681, 689, 721, 702), (675, 677, 682, 678), (678, 682, 717, 718), (677, 703, 704, 682), (682, 704, 726, 717), (675, 678, 683, 679), (679, 683, 713, 712), (678, 718, 719, 683), (683, 719, 728, 713), (729, 733, 734, 730), (730, 734, 800, 799), (733, 790, 789, 734), (734, 789, 809, 800), (729, 730, 735, 731), (731, 735, 771, 772), (730, 799, 798, 735), (735, 798, 807, 771), (729, 731, 736, 732), (732, 736, 786, 787), (731, 772, 773, 736), (736, 773, 804, 786), (729, 732, 737, 733), (733, 737, 791, 790), (732, 787, 788, 737), (737, 788, 808, 791), (738, 742, 743, 739), (739, 743, 797, 796), (742, 778, 779, 743), (743, 779, 805, 797), (738, 739, 744, 740), (740, 744, 789, 790), (739, 796, 795, 744), (744, 795, 809, 789), (738, 740, 745, 741), (741, 745, 774, 775), (740, 790, 791, 745), (745, 791, 808, 774), (738, 741, 746, 742), (742, 746, 777, 778), (741, 775, 776, 746), (746, 776, 803, 777), (747, 751, 752, 748), (748, 752, 780, 781), (751, 766, 767, 752), (752, 767, 801, 780), (747, 748, 753, 749), (749, 753, 792, 793), (748, 781, 782, 753), (753, 782, 806, 792), (747, 749, 754, 750), (750, 754, 795, 796), (749, 793, 794, 754), (754, 794, 809, 795), (747, 750, 755, 751), (751, 755, 765, 766), (750, 796, 797, 755), (755, 797, 805, 765), (756, 760, 761, 757), (757, 761, 768, 769), (760, 793, 792, 761), (761, 792, 806, 768), (756, 757, 762, 758), (758, 762, 783, 784), (757, 769, 770, 762), (762, 770, 802, 783), (756, 758, 763, 759), (759, 763, 798, 799), (758, 784, 785, 763), (763, 785, 807, 798), (756, 759, 764, 760), (760, 764, 794, 793), (759, 799, 800, 764), (764, 800, 809, 794)])
me_plane_011.use_remesh_preserve_volume = False
me_plane_011.use_remesh_preserve_attributes = False
me_plane_011.use_mirror_vertex_groups = False
me_plane_011.update()
me_plane_010 = bpy.data.meshes.new('Plane.010')
me_plane_010.from_pydata([(0.3231, 0.2641, -0.06756), (0.3207, 0.09726, 0.1308), (0.4455, 0.2767, -0.07657), (0.3239, 0.5221, -0.07202), (0.1876, 0.2771, 0.0005654), (0.2076, 0.1147, 0.2177), (0.4327, 0.08315, 0.008211), (0.4379, 0.5008, -0.0867), (0.1907, 0.5325, -0.01865), (-0.1691, 0.3254, 0.09362), (-0.1668, 0.1463, 0.2661), (-0.044, 0.3206, 0.1097), (-0.1734, 0.5363, 0.002925), (-0.2923, 0.3314, 0.08926), (-0.2937, 0.1469, 0.2088), (-0.03678, 0.1437, 0.2899), (-0.0506, 0.5453, 0.04728), (-0.2872, 0.5218, 0.01171), (-0.1969, -0.4614, 0.269), (-0.2029, -0.6598, 0.2119), (-0.07214, -0.4652, 0.2898), (-0.2036, -0.2643, 0.4169), (-0.332, -0.4595, 0.3094), (-0.3175, -0.639, 0.2045), (-0.08374, -0.669, 0.2429), (-0.06607, -0.2694, 0.4053), (-0.3375, -0.2584, 0.4034), (0.2829, -0.4552, 0.1822), (0.2599, -0.6555, 0.1224), (0.4029, -0.4528, 0.1621), (0.3119, -0.2633, 0.2618), (0.1682, -0.4596, 0.2355), (0.1486, -0.6654, 0.1788), (0.3803, -0.6387, 0.1441), (0.4232, -0.2633, 0.1694), (0.1937, -0.2633, 0.3162), (-0.4693, -0.2542, 0.3948), (-0.4671, -0.4534, 0.3348), (-0.4372, -0.6154, 0.2392), (0.1352, -0.8731, 0.151), (0.2487, -0.8595, 0.1313), (0.3483, -0.8193, 0.1054), (0.5532, 0.0866, -0.0482), (0.554, 0.2786, -0.1105), (0.5355, 0.4673, -0.1264), (-0.05568, 0.7706, 0.02651), (-0.1728, 0.7535, -0.03308), (-0.2738, 0.7133, -0.03972), (-0.4045, 0.5122, 0.07825), (-0.4242, 0.3449, 0.1331), (-0.4257, 0.1536, 0.1887), (-0.3095, -0.8204, 0.1906), (-0.2065, -0.8603, 0.1935), (-0.09208, -0.8751, 0.2241), (0.4859, -0.6096, 0.1078), (0.5225, -0.4469, 0.129), (0.5448, -0.2627, 0.1194), (0.4136, 0.7129, -0.05404), (0.3064, 0.7604, -0.01611), (0.1848, 0.7733, 0.02886), (0.09117, 0.1277, 0.2642), (0.07457, 0.3085, 0.09931), (0.06858, 0.5406, 0.04619), (0.03705, -0.6685, 0.2363), (0.05196, -0.4634, 0.2805), (0.07252, -0.2686, 0.3754), (-0.0403, -0.05414, 0.3915), (-0.1672, -0.05319, 0.3406), (-0.2999, -0.04793, 0.3248), (0.4491, -0.07506, 0.1619), (0.3374, -0.06889, 0.256), (0.2302, -0.05949, 0.3658), (-0.3853, -0.7414, 0.1781), (0.4369, -0.7431, 0.1257), (-0.3556, 0.6397, 0.01086), (0.4892, 0.6187, -0.1041), (-0.4278, -0.0444, 0.2924), (0.02704, -0.8753, 0.2229), (0.5725, -0.07445, 0.1169), (0.06457, 0.7712, 0.0533), (0.09782, -0.05575, 0.4417)], [], [(0, 4, 5, 1), (1, 5, 71, 70), (4, 61, 60, 5), (5, 60, 80, 71), (0, 1, 6, 2), (2, 6, 42, 43), (1, 70, 69, 6), (6, 69, 78, 42), (0, 2, 7, 3), (3, 7, 57, 58), (2, 43, 44, 7), (7, 44, 75, 57), (0, 3, 8, 4), (4, 8, 62, 61), (3, 58, 59, 8), (8, 59, 79, 62), (9, 13, 14, 10), (10, 14, 68, 67), (13, 49, 50, 14), (14, 50, 76, 68), (9, 10, 15, 11), (11, 15, 60, 61), (10, 67, 66, 15), (15, 66, 80, 60), (9, 11, 16, 12), (12, 16, 45, 46), (11, 61, 62, 16), (16, 62, 79, 45), (9, 12, 17, 13), (13, 17, 48, 49), (12, 46, 47, 17), (17, 47, 74, 48), (18, 22, 23, 19), (19, 23, 51, 52), (22, 37, 38, 23), (23, 38, 72, 51), (18, 19, 24, 20), (20, 24, 63, 64), (19, 52, 53, 24), (24, 53, 77, 63), (18, 20, 25, 21), (21, 25, 66, 67), (20, 64, 65, 25), (25, 65, 80, 66), (18, 21, 26, 22), (22, 26, 36, 37), (21, 67, 68, 26), (26, 68, 76, 36), (27, 31, 32, 28), (28, 32, 39, 40), (31, 64, 63, 32), (32, 63, 77, 39), (27, 28, 33, 29), (29, 33, 54, 55), (28, 40, 41, 33), (33, 41, 73, 54), (27, 29, 34, 30), (30, 34, 69, 70), (29, 55, 56, 34), (34, 56, 78, 69), (27, 30, 35, 31), (31, 35, 65, 64), (30, 70, 71, 35), (35, 71, 80, 65)])
me_plane_010.use_remesh_preserve_volume = False
me_plane_010.use_remesh_preserve_attributes = False
me_plane_010.use_mirror_vertex_groups = False
me_plane_010.update()
me_plane = bpy.data.meshes.new('Plane')
me_plane.from_pydata([(0.2586, 0.4238, 0.1123), (0.2692, 0.2136, 0.1562), (0.3817, 0.4188, 0.117), (0.25, 0.6309, 0.06516), (0.1338, 0.4254, 0.1023), (0.1434, 0.2136, 0.1649), (0.395, 0.2136, 0.1122), (0.3644, 0.611, 0.07198), (0.128, 0.6375, 0.05463), (-0.2425, 0.4238, 0.1122), (-0.2339, 0.2136, 0.1562), (-0.1178, 0.4254, 0.1023), (-0.2453, 0.6309, 0.06508), (-0.3651, 0.4188, 0.1168), (-0.3597, 0.2136, 0.1122), (-0.1081, 0.2136, 0.1649), (-0.1235, 0.6375, 0.05464), (-0.3588, 0.611, 0.07165), (-0.2425, -0.4227, 0.1122), (-0.2453, -0.6306, 0.06508), (-0.1178, -0.4244, 0.1023), (-0.2339, -0.2113, 0.1569), (-0.3651, -0.4177, 0.1168), (-0.3588, -0.6106, 0.07165), (-0.1235, -0.6372, 0.05464), (-0.1081, -0.2113, 0.1649), (-0.3597, -0.2113, 0.113), (0.2586, -0.4227, 0.1123), (0.25, -0.6306, 0.06516), (0.3817, -0.4177, 0.117), (0.2692, -0.2113, 0.1569), (0.1338, -0.4244, 0.1023), (0.128, -0.6372, 0.05463), (0.3644, -0.6106, 0.07198), (0.395, -0.2113, 0.113), (0.1434, -0.2113, 0.1649), (-0.4854, -0.2113, 0.07479), (-0.4867, -0.4111, 0.09245), (-0.4683, -0.584, 0.07553), (0.1258, -0.8498, 0.02498), (0.2438, -0.8365, 0.03532), (0.3461, -0.7967, 0.04252), (0.5208, 0.2136, 0.07408), (0.5038, 0.4122, 0.09185), (0.475, 0.5845, 0.07608), (-0.1257, 0.8498, 0.02498), (-0.2436, 0.8366, 0.03529), (-0.3456, 0.7967, 0.04237), (-0.4683, 0.5845, 0.07553), (-0.4867, 0.4122, 0.0916), (-0.4854, 0.2136, 0.07408), (-0.3456, -0.7967, 0.04237), (-0.2436, -0.8365, 0.03529), (-0.1257, -0.8498, 0.02498), (0.475, -0.584, 0.07608), (0.5038, -0.4111, 0.09271), (0.5208, -0.2113, 0.07479), (0.3461, 0.7967, 0.04252), (0.2438, 0.8366, 0.03532), (0.1258, 0.8498, 0.02498), (0.01765, 0.2136, 0.1478), (0.008017, 0.4254, 0.08511), (0.002251, 0.6375, 0.03745), (0.002251, -0.6372, 0.03745), (0.008017, -0.4244, 0.08511), (0.01765, -0.2113, 0.1478), (-0.09442, 0.002006, 0.17), (-0.2202, 0.002006, 0.1214), (-0.346, 0.002006, 0.07747), (0.4087, 0.002006, 0.07747), (0.2829, 0.002006, 0.1214), (0.1571, 0.002006, 0.17), (-0.4235, -0.717, 0.05551), (0.4255, -0.717, 0.05487), (-0.4235, 0.7171, 0.0555), (0.4255, 0.7171, 0.05486), (-0.4717, 0.002006, 0.03904), (3.979e-05, -0.8498, 0.007811), (0.5344, 0.002006, 0.03904), (3.979e-05, 0.8498, 0.007811), (0.03135, 0.002006, 0.2219)], [], [(0, 4, 5, 1), (1, 5, 71, 70), (4, 61, 60, 5), (5, 60, 80, 71), (0, 1, 6, 2), (2, 6, 42, 43), (1, 70, 69, 6), (6, 69, 78, 42), (0, 2, 7, 3), (3, 7, 57, 58), (2, 43, 44, 7), (7, 44, 75, 57), (0, 3, 8, 4), (4, 8, 62, 61), (3, 58, 59, 8), (8, 59, 79, 62), (9, 13, 14, 10), (10, 14, 68, 67), (13, 49, 50, 14), (14, 50, 76, 68), (9, 10, 15, 11), (11, 15, 60, 61), (10, 67, 66, 15), (15, 66, 80, 60), (9, 11, 16, 12), (12, 16, 45, 46), (11, 61, 62, 16), (16, 62, 79, 45), (9, 12, 17, 13), (13, 17, 48, 49), (12, 46, 47, 17), (17, 47, 74, 48), (18, 22, 23, 19), (19, 23, 51, 52), (22, 37, 38, 23), (23, 38, 72, 51), (18, 19, 24, 20), (20, 24, 63, 64), (19, 52, 53, 24), (24, 53, 77, 63), (18, 20, 25, 21), (21, 25, 66, 67), (20, 64, 65, 25), (25, 65, 80, 66), (18, 21, 26, 22), (22, 26, 36, 37), (21, 67, 68, 26), (26, 68, 76, 36), (27, 31, 32, 28), (28, 32, 39, 40), (31, 64, 63, 32), (32, 63, 77, 39), (27, 28, 33, 29), (29, 33, 54, 55), (28, 40, 41, 33), (33, 41, 73, 54), (27, 29, 34, 30), (30, 34, 69, 70), (29, 55, 56, 34), (34, 56, 78, 69), (27, 30, 35, 31), (31, 35, 65, 64), (30, 70, 71, 35), (35, 71, 80, 65)])
me_plane.use_remesh_preserve_volume = False
me_plane.use_remesh_preserve_attributes = False
me_plane.use_mirror_vertex_groups = False
me_plane.update()
me_cylinder_002 = bpy.data.meshes.new('Cylinder.002')
me_cylinder_002.from_pydata([(-0.3069, 0.5864, 4.855), (-0.6343, 0.9618, 6.85), (0.06562, 0.2741, 4.852), (-0.03383, 0.4601, 6.846), (0.0665, -0.3485, 4.852), (-0.03278, -0.5399, 6.846), (-0.3051, -0.6588, 4.855), (-0.6322, -1.038, 6.85), (-0.6774, -0.3464, 4.857), (-1.233, -0.5366, 6.854), (-0.6789, 0.2761, 4.857), (-1.234, 0.4634, 6.854), (-1.14, 0.527, 8.727), (-2.04, 0.8988, 10.71), (-0.7746, 0.2146, 8.725), (-1.44, 0.3971, 10.71), (-0.7739, -0.408, 8.725), (-1.439, -0.6029, 10.71), (-1.138, -0.7182, 8.727), (-2.038, -1.101, 10.71), (-1.498, -0.4058, 8.73), (-2.639, -0.5996, 10.72), (-1.499, 0.2168, 8.73), (-2.64, 0.4004, 10.72), (-0.6289, 0.5121, 6.837), (-1.184, 0.8861, 8.83), (-0.2591, 0.1998, 6.835), (-0.5832, 0.3844, 8.826), (-0.2587, -0.4228, 6.835), (-0.5822, -0.6156, 8.826), (-0.6279, -0.7331, 6.837), (-1.182, -1.114, 8.83), (-0.9981, -0.4207, 6.84), (-1.782, -0.6123, 8.833), (-0.9981, 0.2019, 6.84), (-1.783, 0.3877, 8.833), (-0.1574, 0.6216, -1.002), (-0.1661, 0.999, 0.9977), (0.2164, 0.3093, -1.004), (0.4343, 0.4973, 0.9941), (0.2171, -0.3133, -1.004), (0.4353, -0.5027, 0.9942), (-0.1561, -0.6236, -1.002), (-0.164, -1.001, 0.9978), (-0.5299, -0.3112, -0.9999), (-0.7645, -0.4994, 1.001), (-0.5306, 0.3114, -0.9999), (-0.7655, 0.5006, 1.001), (-0.1756, 0.5673, 2.882), (-0.3107, 0.9439, 4.88), (0.1981, 0.255, 2.879), (0.2897, 0.4422, 4.876), (0.1987, -0.3676, 2.879), (0.2908, -0.5578, 4.876), (-0.1743, -0.6779, 2.882), (-0.3086, -1.056, 4.88), (-0.548, -0.3655, 2.884), (-0.909, -0.5545, 4.883), (-0.5487, 0.257, 2.884), (-0.9101, 0.4455, 4.883), (-0.1656, 0.5493, 0.9849), (-0.1782, 0.9266, 2.985), (0.2082, 0.237, 0.9827), (0.4222, 0.425, 2.981), (0.2089, -0.3856, 0.9827), (0.4232, -0.575, 2.981), (-0.1643, -0.6959, 0.9849), (-0.1761, -1.073, 2.985), (-0.5381, -0.3835, 0.9872), (-0.7766, -0.5717, 2.988), (-0.5388, 0.239, 0.9872), (-0.7776, 0.4283, 2.988)], [], [(0, 1, 3, 2), (2, 3, 5, 4), (4, 5, 7, 6), (6, 7, 9, 8), (3, 1, 11, 9, 7, 5), (8, 9, 11, 10), (10, 11, 1, 0), (0, 2, 4, 6, 8, 10), (12, 13, 15, 14), (14, 15, 17, 16), (16, 17, 19, 18), (18, 19, 21, 20), (15, 13, 23, 21, 19, 17), (20, 21, 23, 22), (22, 23, 13, 12), (12, 14, 16, 18, 20, 22), (24, 25, 27, 26), (26, 27, 29, 28), (28, 29, 31, 30), (30, 31, 33, 32), (27, 25, 35, 33, 31, 29), (32, 33, 35, 34), (34, 35, 25, 24), (24, 26, 28, 30, 32, 34), (36, 37, 39, 38), (38, 39, 41, 40), (40, 41, 43, 42), (42, 43, 45, 44), (39, 37, 47, 45, 43, 41), (44, 45, 47, 46), (46, 47, 37, 36), (36, 38, 40, 42, 44, 46), (48, 49, 51, 50), (50, 51, 53, 52), (52, 53, 55, 54), (54, 55, 57, 56), (51, 49, 59, 57, 55, 53), (56, 57, 59, 58), (58, 59, 49, 48), (48, 50, 52, 54, 56, 58), (60, 61, 63, 62), (62, 63, 65, 64), (64, 65, 67, 66), (66, 67, 69, 68), (63, 61, 71, 69, 67, 65), (68, 69, 71, 70), (70, 71, 61, 60), (60, 62, 64, 66, 68, 70)])
me_cylinder_002.use_remesh_preserve_volume = False
me_cylinder_002.use_remesh_preserve_attributes = False
me_cylinder_002.use_mirror_vertex_groups = False
me_cylinder_002.update()

# ---- objects
ob_plane_011 = bpy.data.objects.new('Plane.011', me_plane_011)
ob_plane_010 = bpy.data.objects.new('Plane.010', me_plane_010)
ob_plane = bpy.data.objects.new('Plane', me_plane)
ob_cylinder_002 = bpy.data.objects.new('Cylinder.002', me_cylinder_002)

# ---- transforms, parenting, visibility, modifiers, constraints
ob_plane_011.location = (-1.438, -0.2154, 3.555)
ob_plane_011.rotation_euler = (0.1685, -0.06607, -1.511)
ob_plane_011.lineart.crease_threshold = 0.0
ob_plane_010.location = (-1.318, -0.9483, 3.391)
ob_plane_010.rotation_euler = (0.04689, -0.5209, -0.7266)
ob_plane_010.lineart.crease_threshold = 0.0
ob_plane.location = (0.1939, 0.4293, 3.309)
ob_plane.rotation_euler = (0.3694, 0.1338, 1.698)
ob_plane.lineart.crease_threshold = 0.0
_m = ob_plane.modifiers.new('Displace', 'DISPLACE')
ob_cylinder_002.location = (-0.03805, -0.07319, -0.1631)
ob_cylinder_002.rotation_euler = (-0.03862, 0.01338, -0.005146)
ob_cylinder_002.scale = (0.3498, 0.2588, 0.3498)
ob_cylinder_002.lineart.crease_threshold = 0.0

# ---- collection membership
col_collection_1.objects.link(ob_plane_011)
col_collection_1.objects.link(ob_plane_010)
col_collection_1.objects.link(ob_plane)
col_collection_1.objects.link(ob_cylinder_002)

# ---- scene / render settings (as saved in the file)
scene.frame_start = 1; scene.frame_end = 250; scene.frame_set(1)
scene.render.engine = 'BLENDER_EEVEE_NEXT'
scene.render.resolution_percentage = 50
scene.render.dither_intensity = 0.0
scene.cycles.use_denoising = False
scene.cycles.samples = 128
scene.cycles.sampling_pattern = 'TABULATED_SOBOL'
scene.cycles.light_sampling_threshold = 0.0
scene.cycles.use_adaptive_sampling = False
scene.cycles.use_light_tree = False
scene.cycles.blur_glossy = 0.0
scene.cycles.sample_clamp_indirect = 0.0
scene.view_settings.view_transform = 'Standard'
bpy.context.view_layer.update()

# ---- added for rendering (the .blend has no active camera and no usable light): camera, sun
cam_auto = bpy.data.cameras.new('AutoCamera')
cam_auto.lens = 50.0
cam_auto.sensor_width = 36.0
cam_auto.clip_end = 1000.0
ob_auto_camera = bpy.data.objects.new('AutoCamera', cam_auto)
scene.collection.objects.link(ob_auto_camera)
ob_auto_camera.location = (6.93623, -8.65834, 7.85971)
ob_auto_camera.rotation_euler = (1.09748, -7.21219e-08, 0.694738)
scene.camera = ob_auto_camera
light_auto_sun = bpy.data.lights.new('AutoSun', 'SUN')
light_auto_sun.energy = 3.0
light_auto_sun.angle = 0.0523599
ob_auto_sun = bpy.data.objects.new('AutoSun', light_auto_sun)
scene.collection.objects.link(ob_auto_sun)
ob_auto_sun.rotation_euler = (0.872665, 0.174533, 0.523599)
bpy.context.view_layer.update()
